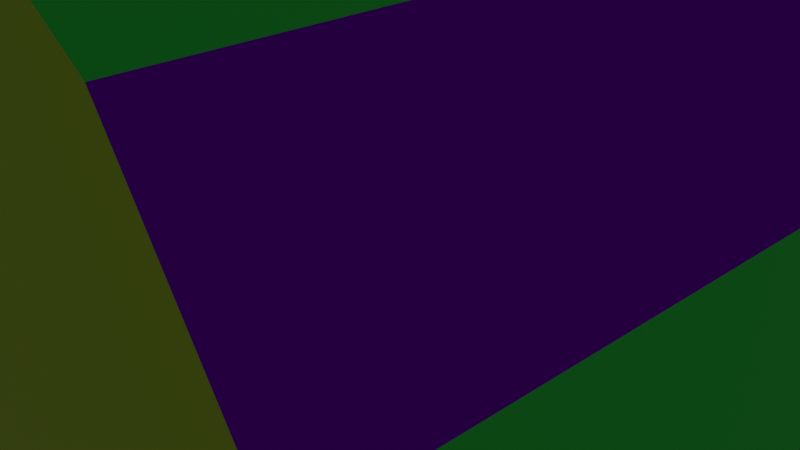 # Source: vhs-test-01.blend  (saved by Blender 2.80.59; exported with 4.5.12 LTS)
import bpy
from mathutils import Matrix  # noqa: F401  (used for matrix-valued properties, if any)

bpy.ops.wm.read_factory_settings(use_empty=True)
scene = bpy.context.scene
scene.name = 'Scene'

# ---- collections
col_collection = bpy.data.collections.new('Collection'); scene.collection.children.link(col_collection)

# ---- materials (node trees are filled in below, after node groups)
mat_crt = bpy.data.materials.new('crt')
mat_crt.use_transparent_shadow = False
mat_crt.roughness = 0.25
mat_monitor = bpy.data.materials.new('monitor')
mat_monitor.use_transparent_shadow = False
mat_monitor.roughness = 0.25
mat_vhs_player = bpy.data.materials.new('vhs-player')
mat_vhs_player.use_transparent_shadow = False
mat_material_001 = bpy.data.materials.new('Material.001')
mat_material_001.use_transparent_shadow = False
mat_powerbutton = bpy.data.materials.new('powerbutton')
mat_powerbutton.use_transparent_shadow = False
mat_powerbutton.roughness = 0.25
mat_material = bpy.data.materials.new('Material')
mat_material.use_transparent_shadow = False
mat_placeholder = bpy.data.materials.new('placeholder')
mat_placeholder.alpha_threshold = 0.0
mat_placeholder.use_transparent_shadow = False
mat_playbutton = bpy.data.materials.new('playbutton')
mat_playbutton.use_transparent_shadow = False
mat_playbutton.roughness = 0.25
mat_stopbutton = bpy.data.materials.new('stopbutton')
mat_stopbutton.use_transparent_shadow = False
mat_stopbutton.roughness = 0.25
mat_ejectbutton = bpy.data.materials.new('ejectbutton')
mat_ejectbutton.use_transparent_shadow = False
mat_ejectbutton.roughness = 0.25
mat_playbutton_001 = bpy.data.materials.new('playbutton.001')
mat_playbutton_001.use_transparent_shadow = False
mat_playbutton_001.roughness = 0.25
mat_playbutton_002 = bpy.data.materials.new('playbutton.002')
mat_playbutton_002.use_transparent_shadow = False
mat_playbutton_002.roughness = 0.25
mat_test = bpy.data.materials.new('test')
mat_test.use_transparent_shadow = False
mat_test.roughness = 0.25
mat_test2 = bpy.data.materials.new('test2')
mat_test2.use_transparent_shadow = False
mat_test2.diffuse_color = (0.3216, 0.0, 0.8, 1.0)
mat_test2.roughness = 0.25
mat_test3 = bpy.data.materials.new('test3')
mat_test3.use_transparent_shadow = False
mat_test3.roughness = 0.25
mat_test4 = bpy.data.materials.new('Test4')
mat_test4.use_transparent_shadow = False
mat_test4.roughness = 0.25

# ---- material node trees
mat_crt.use_nodes = True; mat_crt.node_tree.nodes.clear()
_N = mat_crt.node_tree.nodes; _L = mat_crt.node_tree.links
n0 = _N.new('ShaderNodeOutputMaterial'); n0.name = 'Material Output'; n0.location = (300, 300)
n1 = _N.new('ShaderNodeBsdfPrincipled'); n1.name = 'Principled BSDF'; n1.location = (10, 300)
n1.distribution = 'GGX'
n1.subsurface_method = 'BURLEY'
n1.inputs[0].default_value = (0.0, 0.0, 0.0, 1.0)
n1.inputs[1].default_value = 0.3833
n1.inputs[2].default_value = 0.1583
n1.inputs[3].default_value = 1.45
n1.inputs[20].default_value = 0.1133
_L.new(n1.outputs[0], n0.inputs[0])
n0.is_active_output = True
mat_monitor.use_nodes = True; mat_monitor.node_tree.nodes.clear()
_N = mat_monitor.node_tree.nodes; _L = mat_monitor.node_tree.links
n0 = _N.new('ShaderNodeOutputMaterial'); n0.name = 'Material Output'; n0.location = (300, 300)
n1 = _N.new('ShaderNodeBsdfPrincipled'); n1.name = 'Principled BSDF'; n1.location = (10, 300)
n1.distribution = 'GGX'
n1.subsurface_method = 'BURLEY'
n1.inputs[0].default_value = (0.04445, 0.04445, 0.04445, 1.0)
n1.inputs[2].default_value = 0.825
n1.inputs[3].default_value = 1.45
_L.new(n1.outputs[0], n0.inputs[0])
n0.is_active_output = True
mat_vhs_player.use_nodes = True; mat_vhs_player.node_tree.nodes.clear()
_N = mat_vhs_player.node_tree.nodes; _L = mat_vhs_player.node_tree.links
n0 = _N.new('ShaderNodeOutputMaterial'); n0.name = 'Material Output'; n0.location = (300, 300)
n1 = _N.new('ShaderNodeBsdfPrincipled'); n1.name = 'Principled BSDF'; n1.location = (10, 300)
n1.distribution = 'GGX'
n1.subsurface_method = 'BURLEY'
n1.inputs[0].default_value = (0.02198, 0.02198, 0.02198, 1.0)
n1.inputs[2].default_value = 0.7917
n1.inputs[3].default_value = 1.45
_L.new(n1.outputs[0], n0.inputs[0])
n0.is_active_output = True
mat_material_001.use_nodes = True; mat_material_001.node_tree.nodes.clear()
_N = mat_material_001.node_tree.nodes; _L = mat_material_001.node_tree.links
n0 = _N.new('ShaderNodeOutputMaterial'); n0.name = 'Material Output'; n0.location = (300, 300)
n1 = _N.new('ShaderNodeBsdfPrincipled'); n1.name = 'Principled BSDF'; n1.location = (10, 300)
n1.distribution = 'GGX'
n1.subsurface_method = 'BURLEY'
n1.inputs[0].default_value = (0.0, 0.0, 0.0, 1.0)
n1.inputs[1].default_value = 0.5833
n1.inputs[2].default_value = 0.1917
n1.inputs[3].default_value = 1.45
n1.inputs[13].default_value = 0.3
_L.new(n1.outputs[0], n0.inputs[0])
n0.is_active_output = True
mat_powerbutton.use_nodes = True; mat_powerbutton.node_tree.nodes.clear()
_N = mat_powerbutton.node_tree.nodes; _L = mat_powerbutton.node_tree.links
n0 = _N.new('ShaderNodeOutputMaterial'); n0.name = 'Material Output'; n0.location = (300, 300)
n1 = _N.new('ShaderNodeBsdfPrincipled'); n1.name = 'Principled BSDF'; n1.location = (10, 300)
n1.distribution = 'GGX'
n1.subsurface_method = 'BURLEY'
n1.inputs[0].default_value = (1.0, 0.004578, 0.0, 1.0)
n1.inputs[3].default_value = 1.45
_L.new(n1.outputs[0], n0.inputs[0])
n0.is_active_output = True
mat_material.use_nodes = True; mat_material.node_tree.nodes.clear()
_N = mat_material.node_tree.nodes; _L = mat_material.node_tree.links
n0 = _N.new('ShaderNodeOutputMaterial'); n0.name = 'Material Output'; n0.location = (300, 300)
n1 = _N.new('ShaderNodeBsdfPrincipled'); n1.name = 'Principled BSDF'; n1.location = (10, 300)
n1.distribution = 'GGX'
n1.subsurface_method = 'BURLEY'
n1.inputs[0].default_value = (0.003095, 0.003095, 0.003095, 1.0)
n1.inputs[2].default_value = 0.9
n1.inputs[3].default_value = 1.45
_L.new(n1.outputs[0], n0.inputs[0])
n0.is_active_output = True
mat_placeholder.use_nodes = True; mat_placeholder.node_tree.nodes.clear()
_N = mat_placeholder.node_tree.nodes; _L = mat_placeholder.node_tree.links
n0 = _N.new('ShaderNodeOutputMaterial'); n0.name = 'Material Output'; n0.location = (300, 300)
n1 = _N.new('ShaderNodeBsdfPrincipled'); n1.name = 'Principled BSDF'; n1.location = (10, 300)
n1.distribution = 'GGX'
n1.subsurface_method = 'BURLEY'
n1.inputs[0].default_value = (0.795, 0.8, 0.0, 1.0)
n1.inputs[3].default_value = 1.45
_L.new(n1.outputs[0], n0.inputs[0])
n0.is_active_output = True
mat_playbutton.use_nodes = True; mat_playbutton.node_tree.nodes.clear()
_N = mat_playbutton.node_tree.nodes; _L = mat_playbutton.node_tree.links
n0 = _N.new('ShaderNodeOutputMaterial'); n0.name = 'Material Output'; n0.location = (300, 300)
n1 = _N.new('ShaderNodeBsdfPrincipled'); n1.name = 'Principled BSDF'; n1.location = (10, 300)
n1.distribution = 'GGX'
n1.subsurface_method = 'BURLEY'
n1.inputs[0].default_value = (0.0502, 0.2598, 0.047, 1.0)
n1.inputs[3].default_value = 1.45
_L.new(n1.outputs[0], n0.inputs[0])
n0.is_active_output = True
mat_stopbutton.use_nodes = True; mat_stopbutton.node_tree.nodes.clear()
_N = mat_stopbutton.node_tree.nodes; _L = mat_stopbutton.node_tree.links
n0 = _N.new('ShaderNodeOutputMaterial'); n0.name = 'Material Output'; n0.location = (300, 300)
n1 = _N.new('ShaderNodeBsdfPrincipled'); n1.name = 'Principled BSDF'; n1.location = (10, 300)
n1.distribution = 'GGX'
n1.subsurface_method = 'BURLEY'
n1.inputs[0].default_value = (0.8, 0.0, 0.0007051, 1.0)
n1.inputs[3].default_value = 1.45
_L.new(n1.outputs[0], n0.inputs[0])
n0.is_active_output = True
mat_ejectbutton.use_nodes = True; mat_ejectbutton.node_tree.nodes.clear()
_N = mat_ejectbutton.node_tree.nodes; _L = mat_ejectbutton.node_tree.links
n0 = _N.new('ShaderNodeOutputMaterial'); n0.name = 'Material Output'; n0.location = (300, 300)
n1 = _N.new('ShaderNodeBsdfPrincipled'); n1.name = 'Principled BSDF'; n1.location = (10, 300)
n1.distribution = 'GGX'
n1.subsurface_method = 'BURLEY'
n1.inputs[0].default_value = (0.6038, 0.1136, 0.06329, 1.0)
n1.inputs[3].default_value = 1.45
_L.new(n1.outputs[0], n0.inputs[0])
n0.is_active_output = True
mat_playbutton_001.use_nodes = True; mat_playbutton_001.node_tree.nodes.clear()
_N = mat_playbutton_001.node_tree.nodes; _L = mat_playbutton_001.node_tree.links
n0 = _N.new('ShaderNodeOutputMaterial'); n0.name = 'Material Output'; n0.location = (300, 300)
n1 = _N.new('ShaderNodeBsdfPrincipled'); n1.name = 'Principled BSDF'; n1.location = (10, 300)
n1.distribution = 'GGX'
n1.subsurface_method = 'BURLEY'
n1.inputs[0].default_value = (0.0502, 0.2598, 0.047, 1.0)
n1.inputs[3].default_value = 1.45
_L.new(n1.outputs[0], n0.inputs[0])
n0.is_active_output = True
mat_playbutton_002.use_nodes = True; mat_playbutton_002.node_tree.nodes.clear()
_N = mat_playbutton_002.node_tree.nodes; _L = mat_playbutton_002.node_tree.links
n0 = _N.new('ShaderNodeOutputMaterial'); n0.name = 'Material Output'; n0.location = (300, 300)
n1 = _N.new('ShaderNodeBsdfPrincipled'); n1.name = 'Principled BSDF'; n1.location = (10, 300)
n1.distribution = 'GGX'
n1.subsurface_method = 'BURLEY'
n1.inputs[0].default_value = (0.0502, 0.2598, 0.047, 1.0)
n1.inputs[3].default_value = 1.45
_L.new(n1.outputs[0], n0.inputs[0])
n0.is_active_output = True
mat_test.use_nodes = True; mat_test.node_tree.nodes.clear()
_N = mat_test.node_tree.nodes; _L = mat_test.node_tree.links
n0 = _N.new('ShaderNodeOutputMaterial'); n0.name = 'Material Output'; n0.location = (300, 300)
n1 = _N.new('ShaderNodeBsdfPrincipled'); n1.name = 'Principled BSDF'; n1.location = (10, 300)
n1.distribution = 'GGX'
n1.subsurface_method = 'BURLEY'
n1.inputs[0].default_value = (0.01581, 1.0, 0.0897, 1.0)
n1.inputs[3].default_value = 1.45
_L.new(n1.outputs[0], n0.inputs[0])
n0.is_active_output = True
mat_test3.use_nodes = True; mat_test3.node_tree.nodes.clear()
_N = mat_test3.node_tree.nodes; _L = mat_test3.node_tree.links
n0 = _N.new('ShaderNodeOutputMaterial'); n0.name = 'Material Output'; n0.location = (300, 300)
n1 = _N.new('ShaderNodeBsdfPrincipled'); n1.name = 'Principled BSDF'; n1.location = (10, 300)
n1.distribution = 'GGX'
n1.subsurface_method = 'BURLEY'
n1.inputs[0].default_value = (0.5441, 0.8, 0.0, 1.0)
n1.inputs[3].default_value = 1.45
_L.new(n1.outputs[0], n0.inputs[0])
n0.is_active_output = True
mat_test4.use_nodes = True; mat_test4.node_tree.nodes.clear()
_N = mat_test4.node_tree.nodes; _L = mat_test4.node_tree.links
n0 = _N.new('ShaderNodeOutputMaterial'); n0.name = 'Material Output'; n0.location = (300, 300)
n1 = _N.new('ShaderNodeBsdfPrincipled'); n1.name = 'Principled BSDF'; n1.location = (10, 300)
n1.distribution = 'GGX'
n1.subsurface_method = 'BURLEY'
n1.inputs[0].default_value = (0.8, 0.004581, 0.0, 1.0)
n1.inputs[3].default_value = 1.45
_L.new(n1.outputs[0], n0.inputs[0])
n0.is_active_output = True

# ---- world
world_world = bpy.data.worlds.new('World'); scene.world = world_world
world_world.use_nodes = True; world_world.node_tree.nodes.clear()
_N = world_world.node_tree.nodes; _L = world_world.node_tree.links
n0 = _N.new('ShaderNodeOutputWorld'); n0.name = 'World Output'; n0.location = (300, 300)
n1 = _N.new('ShaderNodeBackground'); n1.name = 'Background'; n1.location = (10, 300)
n1.inputs[0].default_value = (0.05088, 0.05088, 0.05088, 1.0)
_L.new(n1.outputs[0], n0.inputs[0])
n0.is_active_output = True
world_world.color = (0.05088, 0.05088, 0.05088)
world_world.use_sun_shadow = False
world_world.sun_shadow_jitter_overblur = 0.0

# ---- cameras
cam_camera = bpy.data.cameras.new('Camera')
cam_camera.clip_end = 100.0
cam_camera.ortho_scale = 7.314
cam_camera.dof.focus_distance = 0.0
cam_camera.dof.aperture_fstop = 128.0

# ---- lights
light_light = bpy.data.lights.new('Light', 'POINT')
light_light.transmission_factor = 0.0
light_light.cutoff_distance = 30.0
light_light.energy = 33.6
light_light.shadow_buffer_clip_start = 1.001
light_light.shadow_maximum_resolution = 0.006
light_light.use_absolute_resolution = True

# ---- meshes
me_cube = bpy.data.meshes.new('Cube')
me_cube.from_pydata([(-1.0, 1.0, -1.0), (-1.0, 1.0, 1.0), (1.0, 1.0, -1.0), (1.0, 1.0, 1.0), (-0.8398, 1.0, -0.8398), (-0.8398, 1.0, 0.8398), (0.8398, 1.0, -0.8398), (0.8398, 1.0, 0.8398), (-1.0, 1.0, 1.0), (-1.0, 1.0, -1.0), (1.0, 1.0, -1.0), (1.0, 1.0, 1.0), (-0.8398, 0.7443, 0.8398), (-0.8398, 0.7443, -0.8398), (0.8398, 0.7443, -0.8398), (0.8398, 0.7443, 0.8398), (-0.3737, -1.0, -0.3737), (-1.0, -0.3737, -1.0), (-0.3737, -1.0, 0.3737), (-1.0, -0.3737, 1.0), (0.3737, -1.0, -0.3737), (1.0, -0.3737, -1.0), (0.3737, -1.0, 0.3737), (1.0, -0.3737, 1.0), (-1.0, -0.1244, -1.0), (1.0, -0.1244, -1.0), (-1.0, -0.1244, 1.0), (1.0, -0.1244, 1.0), (-1.4, 1.0, 1.0), (-1.4, 1.0, -1.0), (1.4, 1.0, 1.0), (1.4, 1.0, -1.0)], [], [(20, 22, 18, 16), (27, 26, 19, 23), (25, 27, 23, 21), (2, 0, 9, 10), (1, 3, 11, 8), (0, 1, 8, 9), (3, 2, 10, 11), (5, 7, 15, 12), (5, 4, 9, 8), (4, 6, 10, 9), (7, 5, 8, 11), (6, 7, 11, 10), (13, 12, 15, 14), (4, 5, 12, 13), (7, 6, 14, 15), (6, 4, 13, 14), (16, 18, 19, 17), (22, 20, 21, 23), (17, 21, 20, 16), (23, 19, 18, 22), (24, 25, 21, 17), (0, 2, 25, 24), (3, 27, 30), (17, 19, 26, 24), (3, 1, 26, 27), (27, 25, 31, 30), (1, 0, 29, 28), (26, 1, 28), (0, 24, 29), (2, 3, 30, 31), (25, 2, 31), (24, 26, 28, 29)])
me_cube.polygons.foreach_set('material_index', [1, 1, 1, 0, 0, 0, 0, 1, 1, 1, 1, 1, 0, 1, 1, 1, 1, 1, 1, 1, 0, 0, 1, 1, 1, 1, 1, 1, 0, 1, 0, 1])
_uv = me_cube.uv_layers.new(name='UVMap')
_uv.uv.foreach_set('vector', [0.4533, 0.8283, 0.5467, 0.8283, 0.5467, 0.9217, 0.4533, 0.9217, 0.625, 0.5859, 0.875, 0.5859, 0.875, 0.6717, 0.625, 0.6717, 0.375, 0.5859, 0.625, 0.5859, 0.625, 0.6717, 0.375, 0.6717, 0.375, 0.5, 0.125, 0.5, 0.125, 0.5, 0.375, 0.5, 0.875, 0.5, 0.625, 0.5, 0.625, 0.5, 0.875, 0.5, 0.375, 0.25, 0.375, 0.25, 0.375, 0.25, 0.375, 0.25, 0.625, 0.5, 0.625, 0.5, 0.625, 0.5, 0.625, 0.5, 0.803, 0.5, 0.6169, 0.5, 0.6169, 0.5, 0.803, 0.5, 0.803, 0.5, 0.197, 0.5, 0.125, 0.5, 0.875, 0.5, 0.197, 0.5, 0.3831, 0.5, 0.375, 0.5, 0.125, 0.5, 0.6169, 0.5, 0.803, 0.5, 0.875, 0.5, 0.625, 0.5, 0.3831, 0.5, 0.6169, 0.5, 0.625, 0.5, 0.375, 0.5, 0.197, 0.5, 0.803, 0.5, 0.6169, 0.5, 0.3831, 0.5, 0.197, 0.5, 0.803, 0.5, 0.803, 0.5, 0.197, 0.5, 0.6169, 0.5, 0.3831, 0.5, 0.3831, 0.5, 0.6169, 0.5, 0.3831, 0.5, 0.197, 0.5, 0.197, 0.5, 0.3831, 0.5, 0.4533, 0.9217, 0.5467, 0.9217, 0.625, 1.0, 0.375, 1.0, 0.5467, 0.8283, 0.4533, 0.8283, 0.375, 0.6717, 0.625, 0.6717, 0.125, 0.6717, 0.375, 0.6717, 0.2967, 0.75, 0.2033, 0.75, 0.625, 0.6717, 0.875, 0.6717, 0.7967, 0.75, 0.7033, 0.75, 0.125, 0.5859, 0.375, 0.5859, 0.375, 0.6717, 0.125, 0.6717, 0.125, 0.5, 0.375, 0.5, 0.375, 0.5859, 0.125, 0.5859, 0.625, 0.5, 0.625, 0.5859, 0.625, 0.5, 0.375, 0.07828, 0.625, 0.07828, 0.625, 0.1641, 0.375, 0.1641, 0.625, 0.5, 0.875, 0.5, 0.875, 0.5859, 0.625, 0.5859, 0.625, 0.5859, 0.375, 0.5859, 0.375, 0.5, 0.625, 0.5, 0.375, 0.25, 0.375, 0.25, 0.375, 0.25, 0.375, 0.25, 0.875, 0.5859, 0.875, 0.5, 0.875, 0.5, 0.125, 0.5, 0.125, 0.5859, 0.125, 0.5, 0.625, 0.5, 0.625, 0.5, 0.625, 0.5, 0.625, 0.5, 0.375, 0.5859, 0.375, 0.5, 0.375, 0.5, 0.375, 0.1641, 0.625, 0.1641, 0.625, 0.25, 0.375, 0.25])
me_cube.materials.append(mat_crt)
me_cube.materials.append(mat_monitor)
me_cube.use_remesh_preserve_volume = False
me_cube.use_remesh_preserve_attributes = False
me_cube.use_mirror_vertex_groups = False
me_cube.update()
me_cube_001 = bpy.data.meshes.new('Cube.001')
me_cube_001.from_pydata([(-1.0, -1.0, -1.0), (-1.0, -1.0, 1.0), (-1.0, 1.0, -1.0), (-1.0, 1.0, 1.0), (1.0, -1.0, -1.0), (1.0, -1.0, 1.0), (1.0, 1.0, -1.0), (1.0, 1.0, 1.0), (-1.0, 0.0, -1.0), (-1.0, -1.0, 0.0), (-1.0, 0.0, 1.0), (-1.0, 1.0, 0.0), (0.0, 1.0, -1.0), (1.0, 1.0, 0.0), (1.0, 0.0, -1.0), (1.0, 0.0, 1.0), (1.0, -1.0, 0.0), (0.0, -1.0, -1.0), (0.0, -1.0, 1.0), (-1.0, 1.0, -0.5), (-0.5, 1.0, -1.0), (1.0, 1.0, -0.5), (-1.0, 1.0, 0.5), (0.5, 1.0, -1.0), (1.0, 1.0, 0.5), (0.0, 1.0, -0.5), (-0.5, 1.0, -0.5), (0.5, 1.0, -0.5), (-1.0, 1.0, -0.75), (-0.75, 1.0, -1.0), (1.0, 1.0, -0.75), (-1.0, 1.0, 0.25), (0.25, 1.0, -1.0), (1.0, 1.0, 0.25), (0.0, 1.0, -0.75), (-1.0, 1.0, -0.25), (-0.25, 1.0, -1.0), (1.0, 1.0, -0.25), (-1.0, 1.0, 0.75), (0.75, 1.0, -1.0), (1.0, 1.0, 0.75), (-0.25, 1.0, -0.5), (-0.75, 1.0, -0.5), (-0.5, 1.0, -0.75), (0.75, 1.0, -0.5), (0.25, 1.0, -0.5), (0.5, 1.0, -0.75), (0.25, 1.0, -0.75), (0.75, 1.0, -0.75), (-0.75, 1.0, -0.75), (-0.25, 1.0, -0.75), (-1.0, 1.013, -0.75), (-1.0, 1.013, -1.0), (-0.75, 1.013, -1.0), (1.0, 1.013, -0.75), (1.0, 1.013, -1.0), (0.25, 1.013, -1.0), (0.0, 1.013, -1.0), (0.0, 1.013, -0.75), (-0.25, 1.013, -1.0), (-0.5, 1.013, -1.0), (0.75, 1.013, -1.0), (0.5, 1.013, -1.0), (-0.5, 1.013, -0.75), (0.5, 1.013, -0.75), (0.25, 1.013, -0.75), (0.75, 1.013, -0.75), (-0.75, 1.013, -0.75), (-0.25, 1.013, -0.75), (0.75, 1.013, 1.0), (1.0, 1.013, 1.0), (-1.0, 1.013, 0.25), (-1.0, 1.013, 0.0), (-0.25, 1.013, 1.0), (0.0, 1.013, 1.0), (1.0, 1.013, 0.25), (1.0, 1.013, 0.0), (-1.0, 1.013, -0.25), (-1.0, 1.013, -0.5), (0.25, 1.013, 1.0), (0.5, 1.013, 1.0), (1.0, 1.013, -0.25), (1.0, 1.013, -0.5), (-1.0, 1.013, 0.75), (-1.0, 1.013, 0.5), (-0.75, 1.013, 1.0), (-0.5, 1.013, 1.0), (1.0, 1.013, 0.75), (1.0, 1.013, 0.5), (-0.5, 1.013, 0.0), (0.0, 1.013, -0.25), (0.0, 1.013, -0.5), (0.0, 1.013, 0.75), (-0.9375, 0.9522, 0.0), (-0.5, 1.013, 0.5), (-0.5, 1.013, 0.25), (-0.5, 1.013, 0.75), (-0.25, 1.013, -0.5), (-0.75, 1.013, -0.5), (-0.5, 1.013, -0.5), (-0.5, 1.013, -0.25), (0.75, 1.013, -0.5), (0.25, 1.013, -0.5), (0.5, 1.013, -0.5), (0.5, 1.013, -0.25), (0.5, 1.013, 0.75), (-1.0, 1.013, 1.0), (0.25, 1.013, 0.75), (0.25, 1.013, -0.25), (-0.75, 1.013, -0.25), (-0.75, 1.013, 0.75), (-0.5625, 0.9522, -0.0625), (0.75, 1.013, -0.25), (0.75, 1.013, 0.75), (0.875, 1.013, 1.0), (-0.125, 1.013, 1.0), (1.0, 1.013, 0.125), (0.875, 1.013, 0.0), (-0.125, 1.013, 0.0), (0.375, 1.013, 1.0), (1.0, 1.013, -0.375), (1.0, 1.013, 0.625), (-0.125, 1.013, 0.5), (-0.125, 1.013, -0.5), (0.875, 1.013, -0.5), (0.375, 1.013, -0.5), (0.875, 1.013, 0.5), (0.625, 1.013, 1.0), (1.0, 1.013, 0.375), (0.125, 1.013, 1.0), (1.0, 1.013, -0.125), (1.0, 1.013, 0.875), (0.625, 1.013, -0.5), (0.125, 1.013, -0.5), (0.375, 1.013, 0.75), (0.125, 1.013, 0.75), (0.875, 1.013, 0.25), (0.375, 1.013, -0.25), (0.125, 1.013, -0.25), (-0.125, 1.013, 0.25), (-0.125, 1.013, 0.75), (-0.125, 1.013, -0.25), (0.875, 1.013, -0.25), (0.625, 1.013, -0.25), (0.875, 1.013, 0.75), (0.625, 1.013, 0.75), (0.875, 1.013, 0.625), (0.875, 1.013, -0.375), (-0.125, 1.013, 0.625), (-0.125, 1.013, 0.125), (0.875, 1.013, 0.125), (0.875, 1.013, 0.375), (-0.125, 1.013, 0.375), (-0.125, 1.013, -0.125), (0.875, 1.013, -0.125), (0.875, 1.013, 0.875), (-0.125, 0.8875, 0.0), (-0.125, 0.8875, 0.5), (0.0, 0.8875, -0.25), (0.5, 0.8875, -0.25), (0.375, 0.8875, 0.75), (0.5, 0.8875, 0.75), (0.125, 0.8875, 0.75), (0.25, 0.8875, 0.75), (0.375, 0.8875, -0.25), (0.125, 0.8875, -0.25), (0.25, 0.8875, -0.25), (-0.125, 0.8875, 0.25), (-0.125, 0.8875, 0.75), (0.0, 0.8875, 0.75), (-0.125, 0.8875, -0.25), (0.625, 0.8875, -0.25), (0.75, 0.8875, -0.25), (0.625, 0.8875, 0.75), (0.75, 0.8875, 0.75), (0.875, 0.8875, 0.0), (0.875, 0.8875, 0.5), (0.875, 0.8875, 0.25), (0.875, 0.8875, -0.25), (0.875, 0.8875, 0.75), (0.875, 0.8875, 0.625), (-0.125, 0.8875, 0.625), (-0.125, 0.8875, 0.125), (0.875, 0.8875, 0.125), (0.875, 0.8875, 0.375), (-0.125, 0.8875, 0.375), (-0.125, 0.8875, -0.125), (0.875, 0.8875, -0.125), (-0.625, 1.0, -0.5), (-0.875, 1.0, -0.5), (-0.5, 1.006, -0.5), (-1.0, 1.006, -0.5), (-1.0, 1.013, 0.125), (-1.0, 1.013, -0.375), (-1.0, 1.013, 0.625), (-0.625, 1.013, 1.0), (-0.625, 0.9522, 0.75), (-0.5, 1.013, 0.125), (-0.5, 1.013, 0.625), (-0.625, 1.013, -0.5), (-0.5, 1.013, -0.375), (-1.0, 1.013, 0.375), (-1.0, 1.013, -0.125), (-1.0, 1.013, 0.875), (-0.875, 1.013, 1.0), (-0.5625, 0.9522, -0.125), (-0.5, 1.013, 0.375), (-0.5, 1.013, 0.875), (-0.875, 1.013, -0.5), (-0.5, 1.013, -0.125), (-0.625, 1.013, -0.25), (-0.875, 1.013, -0.25), (-0.625, 1.013, 0.75), (-0.875, 1.013, 0.75), (-0.875, 0.9522, 0.75), (-0.9375, 0.9522, 0.5), (-0.9375, 0.9522, 0.375), (-0.5625, 0.9522, 0.0), (-0.9375, 0.9522, 0.5625), (-0.5625, 0.9522, 0.1875), (-0.6875, 0.9522, 0.75), (-0.75, 0.9522, -0.25), (-0.9375, 0.9522, -0.0625), (-0.5625, 1.0, -0.5), (-0.8125, 1.0, -0.5), (-0.5, 1.009, -0.5), (-1.0, 1.003, -0.5), (-1.0, 1.013, 0.0625), (-1.0, 1.013, -0.4375), (-1.0, 1.013, 0.5625), (-0.5625, 1.013, 1.0), (-0.5625, 1.013, 0.0), (-0.5625, 1.013, 0.5), (-0.5, 1.013, 0.0625), (-0.5, 1.013, 0.5625), (-0.5625, 1.013, -0.5), (-0.5, 1.013, -0.4375), (-1.0, 1.013, 0.3125), (-1.0, 1.013, -0.1875), (-1.0, 1.013, 0.8125), (-0.8125, 1.013, 1.0), (-0.9375, 0.9522, -0.1875), (-0.5, 1.013, 0.3125), (-0.5, 1.013, 0.8125), (-0.8125, 1.013, -0.5), (-0.5, 1.013, -0.1875), (-0.5625, 1.013, -0.25), (-0.8125, 1.013, -0.25), (-0.5625, 1.013, 0.75), (-0.8125, 1.013, 0.75), (-0.5625, 0.9522, 0.375), (-0.5625, 1.013, 0.25), (-0.5625, 0.9522, 0.4375), (-0.9375, 0.9522, 0.0625), (-0.6875, 1.0, -0.5), (-0.9375, 1.0, -0.5), (-0.5, 1.003, -0.5), (-1.0, 1.009, -0.5), (-1.0, 1.013, 0.1875), (-1.0, 1.013, -0.3125), (-1.0, 1.013, 0.6875), (-0.6875, 1.013, 1.0), (-0.5625, 0.9522, 0.25), (-0.5, 1.013, 0.1875), (-0.5, 1.013, 0.6875), (-0.6875, 1.013, -0.5), (-0.5, 1.013, -0.3125), (-1.0, 1.013, 0.4375), (-1.0, 1.013, -0.0625), (-1.0, 1.013, 0.9375), (-0.9375, 1.013, 1.0), (-0.9375, 1.013, 0.0), (-0.9375, 1.013, 0.5), (-0.5, 1.013, 0.4375), (-0.5, 1.013, 0.9375), (-0.9375, 1.013, -0.5), (-0.5, 1.013, -0.0625), (-0.6875, 1.013, -0.25), (-0.9375, 1.013, -0.25), (-0.6875, 1.013, 0.75), (-0.9375, 1.013, 0.75), (-0.9375, 0.9522, -0.25), (-0.9375, 0.9522, 0.25), (-0.9375, 1.013, 0.25), (-0.9375, 0.9522, 0.6875), (-0.5625, 0.9522, 0.125), (-0.9375, 1.013, 0.375), (-0.9375, 0.9522, 0.1875), (-0.5625, 0.9522, 0.5625), (-0.9375, 1.013, 0.125), (-0.5625, 1.013, 0.125), (-0.9375, 0.9522, 0.125), (-0.5625, 0.9522, -0.25), (-0.9375, 1.013, 0.625), (-0.5625, 0.9522, 0.75), (-0.75, 0.9522, 0.75), (-0.5625, 1.013, 0.625), (-0.625, 0.9522, -0.25), (-0.6875, 0.9522, -0.25), (-0.8125, 0.9522, -0.25), (-0.9375, 1.013, -0.125), (-0.5625, 1.013, -0.375), (-0.5625, 1.013, -0.125), (-0.9375, 0.9522, 0.3125), (-0.5625, 1.013, 0.875), (-0.5625, 1.013, 0.375), (-0.5625, 0.9522, 0.625), (-0.5625, 0.9522, 0.5), (-0.5625, 0.9522, 0.3125), (-0.9375, 0.9522, -0.125), (-0.5625, 0.9522, 0.0625), (-0.5625, 1.013, 0.3125), (-0.5625, 1.013, 0.8125), (-0.5625, 1.013, -0.1875), (-0.5625, 1.013, -0.4375), (-0.9375, 1.013, -0.0625), (-0.9375, 1.013, -0.1875), (-0.8125, 0.9522, 0.75), (-0.9375, 0.9522, 0.75), (-0.5625, 1.013, 0.5625), (-0.9375, 1.013, 0.6875), (-0.9375, 1.013, 0.5625), (-0.5625, 0.9522, -0.1875), (-0.5625, 0.9522, 0.6875), (-0.5625, 1.013, 0.0625), (-0.9375, 1.013, 0.1875), (-0.9375, 1.013, 0.0625), (-0.9375, 1.013, 0.4375), (-0.9375, 1.013, 0.3125), (-0.9375, 0.9522, 0.4375), (-0.9375, 0.9522, 0.625), (-0.5625, 1.013, 0.1875), (-0.875, 0.9522, -0.25), (-0.5625, 1.013, 0.6875), (-0.5625, 1.013, -0.3125), (-0.5625, 1.013, -0.0625), (-0.5625, 1.013, 0.9375), (-0.5625, 1.013, 0.4375), (-0.1875, 1.013, 1.0), (-0.1875, 1.013, 0.0), (-0.1875, 1.013, 0.5), (-0.1875, 1.013, -0.5), (-0.1875, 1.013, 0.25), (-0.1875, 1.013, 0.75), (-0.1875, 1.013, -0.25), (-0.1875, 1.013, -0.375), (-0.1875, 1.013, 0.625), (-0.125, 1.013, 0.5625), (-0.125, 1.013, 0.6875), (-0.1875, 1.013, 0.125), (-0.125, 1.013, 0.0625), (-0.125, 1.013, 0.1875), (-0.1875, 1.013, 0.375), (-0.125, 1.013, 0.3125), (-0.125, 1.013, 0.4375), (-0.1875, 1.013, 0.875), (-0.1875, 1.013, -0.125), (-0.125, 1.013, -0.1875), (-0.125, 1.013, -0.0625), (-0.1875, 1.013, -0.0625), (-0.1875, 1.013, -0.1875), (-0.1875, 1.013, 0.9375), (-0.1875, 1.013, 0.8125), (-0.1875, 1.013, 0.4375), (-0.1875, 1.013, 0.3125), (-0.1875, 1.013, 0.1875), (-0.1875, 1.013, 0.0625), (-0.1875, 1.013, 0.6875), (-0.1875, 1.013, 0.5625), (-0.1875, 1.013, -0.3125), (-0.1875, 1.013, -0.4375)], [], [(126, 151, 136, 150, 117, 154, 142, 178, 187, 175, 183, 177, 184, 176, 180, 179, 144, 146), (29, 20, 36, 12, 32, 23, 39, 6, 14, 4, 17, 0, 8, 2), (50, 41, 25, 34), (49, 42, 254, 188, 223, 26, 43), (48, 44, 21, 30), (47, 45, 27, 46), (27, 45, 102, 125, 103), (45, 25, 91, 133, 102), (11, 31, 71, 258, 192, 227, 72), (29, 2, 52, 53), (46, 48, 66, 64), (34, 25, 45, 47), (49, 43, 63, 67), (20, 29, 53, 60), (46, 27, 44, 48), (21, 44, 101, 124, 82), (2, 28, 51, 52), (48, 30, 54, 66), (28, 19, 255, 189, 224, 42, 49), (39, 23, 62, 61), (32, 12, 57, 56), (43, 26, 41, 50), (44, 27, 103, 132, 101), (31, 22, 84, 267, 201, 237, 71), (22, 38, 83, 260, 194, 229, 84), (38, 3, 106, 269, 203, 239, 83), (25, 41, 97, 341, 123, 91), (41, 26, 256, 190, 225, 99, 97), (40, 24, 33, 13, 37, 21, 82, 120, 81, 130, 76, 116, 75, 128, 88, 121, 87, 131, 70, 7), (191, 226, 19, 35, 11, 72, 268, 202, 238, 77, 259, 193, 228, 78, 257), (56, 65, 64, 62), (57, 58, 65, 56), (61, 66, 54, 55), (62, 64, 66, 61), (53, 67, 63, 60), (52, 51, 67, 53), (59, 68, 58, 57), (60, 63, 68, 59), (6, 39, 61, 55), (28, 49, 67, 51), (36, 20, 60, 59), (30, 6, 55, 54), (47, 46, 64, 65), (23, 32, 56, 62), (34, 47, 65, 58), (50, 34, 58, 68), (12, 36, 59, 57), (43, 50, 68, 63), (137, 104, 143, 112, 142, 147, 124, 101, 132, 103, 125, 102, 133, 91, 123, 341, 370, 345, 369, 344, 360, 356, 359, 339, 366, 349, 365, 342, 364, 352, 363, 340, 368, 346, 367, 343, 362, 355, 361, 338, 115, 74, 129, 79, 119, 80, 127, 69, 114, 155, 144, 113, 145, 105, 134, 107, 135, 92, 140, 348, 148, 347, 122, 354, 152, 353, 139, 351, 149, 350, 118, 358, 153, 357, 141, 90, 138, 108), (186, 156, 182, 167, 185, 157, 181, 168, 169, 162, 163, 160, 161, 173, 174, 179, 180, 176, 184, 177, 183, 175, 187, 178, 172, 171, 159, 164, 166, 165, 158, 170), (135, 107, 134, 105, 145, 113, 144, 179, 174, 173, 161, 160, 163, 162, 169, 168, 140, 92), (337, 232, 319, 296, 333, 248, 312, 304, 336, 230, 86, 274, 207, 243, 96, 264, 198, 234, 94, 273, 206, 242, 95, 263, 197, 233, 89, 276, 209, 245, 100, 266, 200, 236, 99, 235, 314, 301, 334, 246, 313, 302, 335, 231, 324, 290, 331, 251, 311, 305), (152, 354, 122, 347, 148, 348, 140, 168, 181, 157, 185, 167, 182, 156, 186, 170, 141, 357, 153, 358, 118, 350, 149, 351, 139, 353), (235, 99, 225, 190, 256, 26, 223, 188, 254, 42, 224, 189, 255, 19, 226, 191, 257, 78, 275, 208, 244, 98, 265, 199), (212, 248, 294, 196, 220, 295, 317, 214, 318, 280, 213, 249, 110, 279), (247, 109, 277, 210, 246, 334, 301, 314, 235, 199, 265, 98, 244, 208, 275, 78, 228, 193, 259, 77, 238, 202, 268, 72, 227, 192, 258, 71, 237, 201, 267, 84, 229, 194, 260, 83, 239, 203, 269, 106, 270, 204, 240, 85, 261, 195, 230, 336, 304, 312, 248, 212, 279, 110, 249, 213, 280, 320, 293, 321, 272, 327, 286, 328, 283, 325, 289, 326, 271, 315, 300, 316, 278, 211), (109, 247, 211, 278, 281, 332, 299, 221, 298, 297, 292, 246, 210, 277), (320, 280, 318, 284, 330, 218, 215, 329, 216, 303, 282, 287, 291, 253, 93, 222, 309, 241, 281, 278, 316, 300, 315, 271, 326, 289, 325, 283, 328, 286, 327, 272, 321, 293), (222, 93, 253, 291, 287, 282, 303, 216, 329, 215, 218, 330, 284, 318, 214, 317, 295, 220, 196, 294, 323, 306, 288, 307, 252, 250, 308, 262, 219, 285, 310, 217, 111, 205, 322, 292, 297, 298, 221, 299, 332, 281, 241, 309), (337, 305, 311, 251, 331, 290, 324, 231, 335, 302, 313, 246, 292, 322, 205, 111, 217, 310, 285, 219, 262, 308, 250, 252, 307, 288, 306, 323, 294, 248, 333, 296, 319, 232), (89, 233, 197, 263, 95, 242, 206, 273, 94, 234, 198, 264, 96, 243, 207, 274, 86, 73, 338, 361, 355, 362, 343, 367, 346, 368, 340, 363, 352, 364, 342, 365, 349, 366, 339, 359, 356, 360, 344, 369, 345, 370, 341, 97, 99, 236, 200, 266, 100, 245, 209, 276), (155, 114, 70, 131, 87, 121, 88, 128, 75, 116, 76, 130, 81, 120, 82, 124, 147, 142, 154, 117, 150, 136, 151, 126, 146, 144), (142, 112, 143, 104, 137, 108, 138, 90, 141, 170, 158, 165, 166, 164, 159, 171, 172, 178), (18, 1, 9, 0, 17, 4, 16, 5), (15, 5, 16, 4, 14, 6, 30, 21, 37, 13, 33, 24, 40, 7), (10, 1, 18, 5, 15, 7, 70, 114, 69, 127, 80, 119, 79, 129, 74, 115, 338, 73, 86, 230, 195, 261, 85, 240, 204, 270, 106, 3), (10, 3, 38, 22, 31, 11, 35, 19, 28, 2, 8, 0, 9, 1)])
me_cube_001.polygons.foreach_set('material_index', [0, 0, 0, 0, 0, 0, 0, 0, 0, 0, 0, 0, 0, 0, 0, 0, 0, 0, 0, 0, 0, 0, 0, 0, 0, 0, 0, 0, 0, 0, 0, 0, 0, 0, 0, 0, 0, 0, 0, 0, 0, 0, 0, 0, 0, 0, 0, 0, 0, 0, 0, 0, 0, 0, 0, 0, 0, 0, 0, 0, 1, 0, 0, 0, 0, 0, 0])
_uv = me_cube_001.uv_layers.new(name='UVMap')
_uv.uv.foreach_set('vector', [0.5625, 0.4844, 0.5469, 0.4844, 0.5312, 0.4844, 0.5156, 0.4844, 0.5, 0.4844, 0.4844, 0.4844, 0.4688, 0.4844, 0.4688, 0.4844, 0.4844, 0.4844, 0.5, 0.4844, 0.5156, 0.4844, 0.5312, 0.4844, 0.5469, 0.4844, 0.5625, 0.4844, 0.5781, 0.4844, 0.5938, 0.4844, 0.5938, 0.4844, 0.5781, 0.4844, 0.1562, 0.5, 0.1875, 0.5, 0.2188, 0.5, 0.25, 0.5, 0.2812, 0.5, 0.3125, 0.5, 0.3438, 0.5, 0.375, 0.5, 0.375, 0.625, 0.375, 0.75, 0.25, 0.75, 0.125, 0.75, 0.125, 0.625, 0.375, 0.25, 0.4062, 0.3438, 0.4375, 0.3438, 0.4375, 0.375, 0.4062, 0.375, 0.4062, 0.2812, 0.4375, 0.2812, 0.4375, 0.2891, 0.4375, 0.2969, 0.4375, 0.3047, 0.4375, 0.3125, 0.4062, 0.3125, 0.4062, 0.4688, 0.4375, 0.4688, 0.4375, 0.5, 0.4062, 0.5, 0.4062, 0.4062, 0.4375, 0.4062, 0.4375, 0.4375, 0.4062, 0.4375, 0.4375, 0.4375, 0.4375, 0.4062, 0.4375, 0.4062, 0.4375, 0.4219, 0.4375, 0.4375, 0.4375, 0.4062, 0.4375, 0.375, 0.4375, 0.375, 0.4375, 0.3906, 0.4375, 0.4062, 0.5, 0.25, 0.5312, 0.25, 0.5312, 0.25, 0.5234, 0.25, 0.5156, 0.25, 0.5078, 0.25, 0.5, 0.25, 0.1562, 0.5, 0.125, 0.5, 0.125, 0.5, 0.1562, 0.5, 0.4062, 0.4375, 0.4062, 0.4688, 0.4062, 0.4688, 0.4062, 0.4375, 0.4062, 0.375, 0.4375, 0.375, 0.4375, 0.4062, 0.4062, 0.4062, 0.4062, 0.2812, 0.4062, 0.3125, 0.4062, 0.3125, 0.4062, 0.2812, 0.1875, 0.5, 0.1562, 0.5, 0.1562, 0.5, 0.1875, 0.5, 0.4062, 0.4375, 0.4375, 0.4375, 0.4375, 0.4688, 0.4062, 0.4688, 0.4375, 0.5, 0.4375, 0.4688, 0.4375, 0.4688, 0.4375, 0.4844, 0.4375, 0.5, 0.375, 0.25, 0.4062, 0.25, 0.4062, 0.25, 0.375, 0.25, 0.4062, 0.4688, 0.4062, 0.5, 0.4062, 0.5, 0.4062, 0.4688, 0.4062, 0.25, 0.4375, 0.25, 0.4375, 0.2578, 0.4375, 0.2656, 0.4375, 0.2734, 0.4375, 0.2812, 0.4062, 0.2812, 0.3438, 0.5, 0.3125, 0.5, 0.3125, 0.5, 0.3438, 0.5, 0.2812, 0.5, 0.25, 0.5, 0.25, 0.5, 0.2812, 0.5, 0.4062, 0.3125, 0.4375, 0.3125, 0.4375, 0.3438, 0.4062, 0.3438, 0.4375, 0.4688, 0.4375, 0.4375, 0.4375, 0.4375, 0.4375, 0.4531, 0.4375, 0.4688, 0.5312, 0.25, 0.5625, 0.25, 0.5625, 0.25, 0.5547, 0.25, 0.5469, 0.25, 0.5391, 0.25, 0.5312, 0.25, 0.5625, 0.25, 0.5938, 0.25, 0.5938, 0.25, 0.5859, 0.25, 0.5781, 0.25, 0.5703, 0.25, 0.5625, 0.25, 0.5938, 0.25, 0.625, 0.25, 0.625, 0.25, 0.6172, 0.25, 0.6094, 0.25, 0.6016, 0.25, 0.5938, 0.25, 0.4375, 0.375, 0.4375, 0.3438, 0.4375, 0.3438, 0.4375, 0.3516, 0.4375, 0.3594, 0.4375, 0.375, 0.4375, 0.3438, 0.4375, 0.3125, 0.4375, 0.3125, 0.4375, 0.3125, 0.4375, 0.3125, 0.4375, 0.3125, 0.4375, 0.3438, 0.5938, 0.5, 0.5625, 0.5, 0.5312, 0.5, 0.5, 0.5, 0.4688, 0.5, 0.4375, 0.5, 0.4375, 0.5, 0.4531, 0.5, 0.4688, 0.5, 0.4844, 0.5, 0.5, 0.5, 0.5156, 0.5, 0.5312, 0.5, 0.5469, 0.5, 0.5625, 0.5, 0.5781, 0.5, 0.5938, 0.5, 0.6094, 0.5, 0.625, 0.5, 0.625, 0.5, 0.4375, 0.25, 0.4375, 0.25, 0.4375, 0.25, 0.4688, 0.25, 0.5, 0.25, 0.5, 0.25, 0.4922, 0.25, 0.4844, 0.25, 0.4766, 0.25, 0.4688, 0.25, 0.4609, 0.25, 0.4531, 0.25, 0.4453, 0.25, 0.4375, 0.25, 0.4375, 0.25, 0.375, 0.4062, 0.4062, 0.4062, 0.4062, 0.4375, 0.375, 0.4375, 0.375, 0.375, 0.4062, 0.375, 0.4062, 0.4062, 0.375, 0.4062, 0.375, 0.4688, 0.4062, 0.4688, 0.4062, 0.5, 0.375, 0.5, 0.375, 0.4375, 0.4062, 0.4375, 0.4062, 0.4688, 0.375, 0.4688, 0.375, 0.2812, 0.4062, 0.2812, 0.4062, 0.3125, 0.375, 0.3125, 0.375, 0.25, 0.4062, 0.25, 0.4062, 0.2812, 0.375, 0.2812, 0.375, 0.3438, 0.4062, 0.3438, 0.4062, 0.375, 0.375, 0.375, 0.375, 0.3125, 0.4062, 0.3125, 0.4062, 0.3438, 0.375, 0.3438, 0.375, 0.5, 0.3438, 0.5, 0.3438, 0.5, 0.375, 0.5, 0.4062, 0.25, 0.4062, 0.2812, 0.4062, 0.2812, 0.4062, 0.25, 0.2188, 0.5, 0.1875, 0.5, 0.1875, 0.5, 0.2188, 0.5, 0.4062, 0.5, 0.375, 0.5, 0.375, 0.5, 0.4062, 0.5, 0.4062, 0.4062, 0.4062, 0.4375, 0.4062, 0.4375, 0.4062, 0.4062, 0.3125, 0.5, 0.2812, 0.5, 0.2812, 0.5, 0.3125, 0.5, 0.4062, 0.375, 0.4062, 0.4062, 0.4062, 0.4062, 0.4062, 0.375, 0.4062, 0.3438, 0.4062, 0.375, 0.4062, 0.375, 0.4062, 0.3438, 0.25, 0.5, 0.2188, 0.5, 0.2188, 0.5, 0.25, 0.5, 0.4062, 0.3125, 0.4062, 0.3438, 0.4062, 0.3438, 0.4062, 0.3125, 0.4688, 0.4219, 0.4688, 0.4375, 0.4688, 0.4531, 0.4688, 0.4688, 0.4688, 0.4844, 0.4531, 0.4844, 0.4375, 0.4844, 0.4375, 0.4688, 0.4375, 0.4531, 0.4375, 0.4375, 0.4375, 0.4219, 0.4375, 0.4062, 0.4375, 0.3906, 0.4375, 0.375, 0.4375, 0.3594, 0.4375, 0.3516, 0.4453, 0.3516, 0.4531, 0.3516, 0.4609, 0.3516, 0.4688, 0.3516, 0.4766, 0.3516, 0.4844, 0.3516, 0.4922, 0.3516, 0.5, 0.3516, 0.5078, 0.3516, 0.5156, 0.3516, 0.5234, 0.3516, 0.5312, 0.3516, 0.5391, 0.3516, 0.5469, 0.3516, 0.5547, 0.3516, 0.5625, 0.3516, 0.5703, 0.3516, 0.5781, 0.3516, 0.5859, 0.3516, 0.5938, 0.3516, 0.6016, 0.3516, 0.6094, 0.3516, 0.6172, 0.3516, 0.625, 0.3516, 0.625, 0.3594, 0.625, 0.375, 0.625, 0.3906, 0.625, 0.4062, 0.625, 0.4219, 0.625, 0.4375, 0.625, 0.4531, 0.625, 0.4688, 0.625, 0.4844, 0.6094, 0.4844, 0.5938, 0.4844, 0.5938, 0.4688, 0.5938, 0.4531, 0.5938, 0.4375, 0.5938, 0.4219, 0.5938, 0.4062, 0.5938, 0.3906, 0.5938, 0.375, 0.5938, 0.3594, 0.5859, 0.3594, 0.5781, 0.3594, 0.5703, 0.3594, 0.5625, 0.3594, 0.5547, 0.3594, 0.5469, 0.3594, 0.5391, 0.3594, 0.5312, 0.3594, 0.5234, 0.3594, 0.5156, 0.3594, 0.5078, 0.3594, 0.5, 0.3594, 0.4922, 0.3594, 0.4844, 0.3594, 0.4766, 0.3594, 0.4688, 0.3594, 0.4688, 0.375, 0.4688, 0.3906, 0.4688, 0.4062, 0.4844, 0.3594, 0.5, 0.3594, 0.5156, 0.3594, 0.5312, 0.3594, 0.5469, 0.3594, 0.5625, 0.3594, 0.5781, 0.3594, 0.5938, 0.3594, 0.5938, 0.375, 0.5938, 0.3906, 0.5938, 0.4062, 0.5938, 0.4219, 0.5938, 0.4375, 0.5938, 0.4531, 0.5938, 0.4688, 0.5938, 0.4844, 0.5781, 0.4844, 0.5625, 0.4844, 0.5469, 0.4844, 0.5312, 0.4844, 0.5156, 0.4844, 0.5, 0.4844, 0.4844, 0.4844, 0.4688, 0.4844, 0.4688, 0.4688, 0.4688, 0.4531, 0.4688, 0.4375, 0.4688, 0.4219, 0.4688, 0.4062, 0.4688, 0.3906, 0.4688, 0.375, 0.4688, 0.3594, 0.5938, 0.3906, 0.5938, 0.4062, 0.5938, 0.4219, 0.5938, 0.4375, 0.5938, 0.4531, 0.5938, 0.4688, 0.5938, 0.4844, 0.5938, 0.4844, 0.5938, 0.4688, 0.5938, 0.4531, 0.5938, 0.4375, 0.5938, 0.4219, 0.5938, 0.4062, 0.5938, 0.3906, 0.5938, 0.375, 0.5938, 0.3594, 0.5938, 0.3594, 0.5938, 0.375, 0.5547, 0.3047, 0.5625, 0.3047, 0.5703, 0.3047, 0.5781, 0.3047, 0.5859, 0.3047, 0.5938, 0.3047, 0.6016, 0.3047, 0.6094, 0.3047, 0.6172, 0.3047, 0.625, 0.3047, 0.625, 0.3125, 0.6172, 0.3125, 0.6094, 0.3125, 0.6016, 0.3125, 0.5938, 0.3125, 0.5859, 0.3125, 0.5781, 0.3125, 0.5703, 0.3125, 0.5625, 0.3125, 0.5547, 0.3125, 0.5469, 0.3125, 0.5391, 0.3125, 0.5312, 0.3125, 0.5234, 0.3125, 0.5156, 0.3125, 0.5078, 0.3125, 0.5, 0.3125, 0.4922, 0.3125, 0.4844, 0.3125, 0.4766, 0.3125, 0.4688, 0.3125, 0.4609, 0.3125, 0.4531, 0.3125, 0.4453, 0.3125, 0.4375, 0.3125, 0.4375, 0.3047, 0.4453, 0.3047, 0.4531, 0.3047, 0.4609, 0.3047, 0.4688, 0.3047, 0.4766, 0.3047, 0.4844, 0.3047, 0.4922, 0.3047, 0.5, 0.3047, 0.5078, 0.3047, 0.5156, 0.3047, 0.5234, 0.3047, 0.5312, 0.3047, 0.5391, 0.3047, 0.5469, 0.3047, 0.5469, 0.3594, 0.5547, 0.3594, 0.5625, 0.3594, 0.5703, 0.3594, 0.5781, 0.3594, 0.5859, 0.3594, 0.5938, 0.3594, 0.5938, 0.3594, 0.5781, 0.3594, 0.5625, 0.3594, 0.5469, 0.3594, 0.5312, 0.3594, 0.5156, 0.3594, 0.5, 0.3594, 0.4844, 0.3594, 0.4688, 0.3594, 0.4688, 0.3594, 0.4766, 0.3594, 0.4844, 0.3594, 0.4922, 0.3594, 0.5, 0.3594, 0.5078, 0.3594, 0.5156, 0.3594, 0.5234, 0.3594, 0.5312, 0.3594, 0.5391, 0.3594, 0.4375, 0.3047, 0.4375, 0.3125, 0.4375, 0.3125, 0.4375, 0.3125, 0.4375, 0.3125, 0.4375, 0.3125, 0.4375, 0.3047, 0.4375, 0.2969, 0.4375, 0.2891, 0.4375, 0.2812, 0.4375, 0.2734, 0.4375, 0.2656, 0.4375, 0.2578, 0.4375, 0.25, 0.4375, 0.25, 0.4375, 0.25, 0.4375, 0.25, 0.4375, 0.25, 0.4375, 0.2578, 0.4375, 0.2656, 0.4375, 0.2734, 0.4375, 0.2812, 0.4375, 0.2891, 0.4375, 0.2969, 0.5938, 0.2969, 0.5938, 0.3047, 0.5938, 0.3047, 0.5938, 0.2969, 0.5938, 0.2891, 0.5938, 0.2812, 0.5938, 0.2734, 0.5938, 0.2656, 0.5938, 0.2578, 0.5938, 0.2578, 0.5938, 0.2656, 0.5938, 0.2734, 0.5938, 0.2812, 0.5938, 0.2891, 0.4688, 0.2734, 0.4688, 0.2812, 0.4688, 0.2891, 0.4688, 0.2969, 0.4688, 0.3047, 0.4609, 0.3047, 0.4531, 0.3047, 0.4453, 0.3047, 0.4375, 0.3047, 0.4375, 0.2969, 0.4375, 0.2891, 0.4375, 0.2812, 0.4375, 0.2734, 0.4375, 0.2656, 0.4375, 0.2578, 0.4375, 0.25, 0.4453, 0.25, 0.4531, 0.25, 0.4609, 0.25, 0.4688, 0.25, 0.4766, 0.25, 0.4844, 0.25, 0.4922, 0.25, 0.5, 0.25, 0.5078, 0.25, 0.5156, 0.25, 0.5234, 0.25, 0.5312, 0.25, 0.5391, 0.25, 0.5469, 0.25, 0.5547, 0.25, 0.5625, 0.25, 0.5703, 0.25, 0.5781, 0.25, 0.5859, 0.25, 0.5938, 0.25, 0.6016, 0.25, 0.6094, 0.25, 0.6172, 0.25, 0.625, 0.25, 0.625, 0.2578, 0.625, 0.2656, 0.625, 0.2734, 0.625, 0.2812, 0.625, 0.2891, 0.625, 0.2969, 0.625, 0.3047, 0.6172, 0.3047, 0.6094, 0.3047, 0.6016, 0.3047, 0.5938, 0.3047, 0.5938, 0.2969, 0.5938, 0.2891, 0.5938, 0.2812, 0.5938, 0.2734, 0.5938, 0.2656, 0.5938, 0.2578, 0.5859, 0.2578, 0.5781, 0.2578, 0.5703, 0.2578, 0.5625, 0.2578, 0.5547, 0.2578, 0.5469, 0.2578, 0.5391, 0.2578, 0.5312, 0.2578, 0.5234, 0.2578, 0.5156, 0.2578, 0.5078, 0.2578, 0.5, 0.2578, 0.4922, 0.2578, 0.4844, 0.2578, 0.4766, 0.2578, 0.4688, 0.2578, 0.4688, 0.2656, 0.4688, 0.2812, 0.4688, 0.2734, 0.4688, 0.2656, 0.4688, 0.2578, 0.4688, 0.2578, 0.4688, 0.2656, 0.4688, 0.2734, 0.4688, 0.2812, 0.4688, 0.2891, 0.4688, 0.2969, 0.4688, 0.3047, 0.4688, 0.3047, 0.4688, 0.2969, 0.4688, 0.2891, 0.5859, 0.2578, 0.5938, 0.2578, 0.5938, 0.2578, 0.5859, 0.2578, 0.5781, 0.2578, 0.5703, 0.2578, 0.5625, 0.2578, 0.5547, 0.2578, 0.5469, 0.2578, 0.5391, 0.2578, 0.5312, 0.2578, 0.5234, 0.2578, 0.5156, 0.2578, 0.5078, 0.2578, 0.5, 0.2578, 0.4922, 0.2578, 0.4844, 0.2578, 0.4766, 0.2578, 0.4688, 0.2578, 0.4688, 0.2578, 0.4766, 0.2578, 0.4844, 0.2578, 0.4922, 0.2578, 0.5, 0.2578, 0.5078, 0.2578, 0.5156, 0.2578, 0.5234, 0.2578, 0.5312, 0.2578, 0.5391, 0.2578, 0.5469, 0.2578, 0.5547, 0.2578, 0.5625, 0.2578, 0.5703, 0.2578, 0.5781, 0.2578, 0.4922, 0.2578, 0.5, 0.2578, 0.5078, 0.2578, 0.5156, 0.2578, 0.5234, 0.2578, 0.5312, 0.2578, 0.5391, 0.2578, 0.5469, 0.2578, 0.5547, 0.2578, 0.5625, 0.2578, 0.5703, 0.2578, 0.5781, 0.2578, 0.5859, 0.2578, 0.5938, 0.2578, 0.5938, 0.2656, 0.5938, 0.2734, 0.5938, 0.2812, 0.5938, 0.2891, 0.5938, 0.2969, 0.5938, 0.3047, 0.5859, 0.3047, 0.5781, 0.3047, 0.5703, 0.3047, 0.5625, 0.3047, 0.5547, 0.3047, 0.5469, 0.3047, 0.5391, 0.3047, 0.5312, 0.3047, 0.5234, 0.3047, 0.5156, 0.3047, 0.5078, 0.3047, 0.5, 0.3047, 0.4922, 0.3047, 0.4844, 0.3047, 0.4766, 0.3047, 0.4688, 0.3047, 0.4688, 0.2969, 0.4688, 0.2891, 0.4688, 0.2812, 0.4688, 0.2734, 0.4688, 0.2656, 0.4688, 0.2578, 0.4766, 0.2578, 0.4844, 0.2578, 0.5547, 0.3047, 0.5469, 0.3047, 0.5391, 0.3047, 0.5312, 0.3047, 0.5234, 0.3047, 0.5156, 0.3047, 0.5078, 0.3047, 0.5, 0.3047, 0.4922, 0.3047, 0.4844, 0.3047, 0.4766, 0.3047, 0.4688, 0.3047, 0.4688, 0.3047, 0.4766, 0.3047, 0.4844, 0.3047, 0.4922, 0.3047, 0.5, 0.3047, 0.5078, 0.3047, 0.5156, 0.3047, 0.5234, 0.3047, 0.5312, 0.3047, 0.5391, 0.3047, 0.5469, 0.3047, 0.5547, 0.3047, 0.5625, 0.3047, 0.5703, 0.3047, 0.5781, 0.3047, 0.5859, 0.3047, 0.5938, 0.3047, 0.5938, 0.3047, 0.5859, 0.3047, 0.5781, 0.3047, 0.5703, 0.3047, 0.5625, 0.3047, 0.5, 0.3125, 0.5078, 0.3125, 0.5156, 0.3125, 0.5234, 0.3125, 0.5312, 0.3125, 0.5391, 0.3125, 0.5469, 0.3125, 0.5547, 0.3125, 0.5625, 0.3125, 0.5703, 0.3125, 0.5781, 0.3125, 0.5859, 0.3125, 0.5938, 0.3125, 0.6016, 0.3125, 0.6094, 0.3125, 0.6172, 0.3125, 0.625, 0.3125, 0.625, 0.3438, 0.625, 0.3516, 0.6172, 0.3516, 0.6094, 0.3516, 0.6016, 0.3516, 0.5938, 0.3516, 0.5859, 0.3516, 0.5781, 0.3516, 0.5703, 0.3516, 0.5625, 0.3516, 0.5547, 0.3516, 0.5469, 0.3516, 0.5391, 0.3516, 0.5312, 0.3516, 0.5234, 0.3516, 0.5156, 0.3516, 0.5078, 0.3516, 0.5, 0.3516, 0.4922, 0.3516, 0.4844, 0.3516, 0.4766, 0.3516, 0.4688, 0.3516, 0.4609, 0.3516, 0.4531, 0.3516, 0.4453, 0.3516, 0.4375, 0.3516, 0.4375, 0.3438, 0.4375, 0.3125, 0.4453, 0.3125, 0.4531, 0.3125, 0.4609, 0.3125, 0.4688, 0.3125, 0.4766, 0.3125, 0.4844, 0.3125, 0.4922, 0.3125, 0.6094, 0.4844, 0.625, 0.4844, 0.625, 0.5, 0.6094, 0.5, 0.5938, 0.5, 0.5781, 0.5, 0.5625, 0.5, 0.5469, 0.5, 0.5312, 0.5, 0.5156, 0.5, 0.5, 0.5, 0.4844, 0.5, 0.4688, 0.5, 0.4531, 0.5, 0.4375, 0.5, 0.4375, 0.4844, 0.4531, 0.4844, 0.4688, 0.4844, 0.4844, 0.4844, 0.5, 0.4844, 0.5156, 0.4844, 0.5312, 0.4844, 0.5469, 0.4844, 0.5625, 0.4844, 0.5781, 0.4844, 0.5938, 0.4844, 0.4688, 0.4844, 0.4688, 0.4688, 0.4688, 0.4531, 0.4688, 0.4375, 0.4688, 0.4219, 0.4688, 0.4062, 0.4688, 0.3906, 0.4688, 0.375, 0.4688, 0.3594, 0.4688, 0.3594, 0.4688, 0.375, 0.4688, 0.3906, 0.4688, 0.4062, 0.4688, 0.4219, 0.4688, 0.4375, 0.4688, 0.4531, 0.4688, 0.4688, 0.4688, 0.4844, 0.625, 0.875, 0.625, 1.0, 0.5, 1.0, 0.375, 1.0, 0.375, 0.875, 0.375, 0.75, 0.5, 0.75, 0.625, 0.75, 0.625, 0.625, 0.625, 0.75, 0.5, 0.75, 0.375, 0.75, 0.375, 0.625, 0.375, 0.5, 0.4062, 0.5, 0.4375, 0.5, 0.4688, 0.5, 0.5, 0.5, 0.5312, 0.5, 0.5625, 0.5, 0.5938, 0.5, 0.625, 0.5, 0.875, 0.625, 0.875, 0.75, 0.75, 0.75, 0.625, 0.75, 0.625, 0.625, 0.625, 0.5, 0.625, 0.5, 0.6406, 0.5, 0.6562, 0.5, 0.6719, 0.5, 0.6875, 0.5, 0.7031, 0.5, 0.7188, 0.5, 0.7344, 0.5, 0.75, 0.5, 0.7656, 0.5, 0.7734, 0.5, 0.7812, 0.5, 0.8125, 0.5, 0.8203, 0.5, 0.8281, 0.5, 0.8359, 0.5, 0.8438, 0.5, 0.8516, 0.5, 0.8594, 0.5, 0.8672, 0.5, 0.875, 0.5, 0.875, 0.5, 0.625, 0.125, 0.625, 0.25, 0.5938, 0.25, 0.5625, 0.25, 0.5312, 0.25, 0.5, 0.25, 0.4688, 0.25, 0.4375, 0.25, 0.4062, 0.25, 0.375, 0.25, 0.375, 0.125, 0.375, 0.0, 0.5, 0.0, 0.625, 0.0])
me_cube_001.materials.append(mat_vhs_player)
me_cube_001.materials.append(mat_material_001)
me_cube_001.use_remesh_preserve_volume = False
me_cube_001.use_remesh_preserve_attributes = False
me_cube_001.use_mirror_vertex_groups = False
me_cube_001.update()
me_cube_002 = bpy.data.meshes.new('Cube.002')
me_cube_002.from_pydata([(-1.0, -1.0, -1.0), (-1.0, -1.0, 1.0), (-1.0, 1.0, -1.0), (-1.0, 1.0, 1.0), (1.0, -1.0, -1.0), (1.0, -1.0, 1.0), (1.0, 1.0, -1.0), (1.0, 1.0, 1.0)], [], [(0, 1, 3, 2), (2, 3, 7, 6), (6, 7, 5, 4), (4, 5, 1, 0), (2, 6, 4, 0), (7, 3, 1, 5)])
_uv = me_cube_002.uv_layers.new(name='UVMap')
_uv.uv.foreach_set('vector', [0.375, 0.0, 0.625, 0.0, 0.625, 0.25, 0.375, 0.25, 0.375, 0.25, 0.625, 0.25, 0.625, 0.5, 0.375, 0.5, 0.375, 0.5, 0.625, 0.5, 0.625, 0.75, 0.375, 0.75, 0.375, 0.75, 0.625, 0.75, 0.625, 1.0, 0.375, 1.0, 0.125, 0.5, 0.375, 0.5, 0.375, 0.75, 0.125, 0.75, 0.625, 0.5, 0.875, 0.5, 0.875, 0.75, 0.625, 0.75])
me_cube_002.materials.append(mat_powerbutton)
me_cube_002.use_remesh_preserve_volume = False
me_cube_002.use_remesh_preserve_attributes = False
me_cube_002.use_mirror_vertex_groups = False
me_cube_002.update()
me_cube_003 = bpy.data.meshes.new('Cube.003')
me_cube_003.from_pydata([(-1.0, -1.0, -1.0), (-1.0, -1.0, 1.0), (-1.0, 1.0, -1.0), (-1.0, 1.0, 1.0), (1.0, -1.0, -1.0), (1.0, -1.0, 1.0), (1.0, 1.0, -1.0), (1.0, 1.0, 1.0)], [], [(0, 1, 3, 2), (2, 3, 7, 6), (6, 7, 5, 4), (4, 5, 1, 0), (2, 6, 4, 0), (7, 3, 1, 5)])
_uv = me_cube_003.uv_layers.new(name='UVMap')
_uv.uv.foreach_set('vector', [0.375, 0.0, 0.625, 0.0, 0.625, 0.25, 0.375, 0.25, 0.375, 0.25, 0.625, 0.25, 0.625, 0.5, 0.375, 0.5, 0.375, 0.5, 0.625, 0.5, 0.625, 0.75, 0.375, 0.75, 0.375, 0.75, 0.625, 0.75, 0.625, 1.0, 0.375, 1.0, 0.125, 0.5, 0.375, 0.5, 0.375, 0.75, 0.125, 0.75, 0.625, 0.5, 0.875, 0.5, 0.875, 0.75, 0.625, 0.75])
me_cube_003.materials.append(mat_material)
me_cube_003.use_remesh_preserve_volume = False
me_cube_003.use_remesh_preserve_attributes = False
me_cube_003.use_mirror_vertex_groups = False
me_cube_003.update()
me_cube_004 = bpy.data.meshes.new('Cube.004')
me_cube_004.from_pydata([(-1.0, -1.0, -1.0), (-1.0, -1.0, 1.0), (-1.0, 1.0, -1.0), (-1.0, 1.0, 1.0), (1.0, -1.0, -1.0), (1.0, -1.0, 1.0), (1.0, 1.0, -1.0), (1.0, 1.0, 1.0)], [], [(0, 1, 3, 2), (2, 3, 7, 6), (6, 7, 5, 4), (4, 5, 1, 0), (2, 6, 4, 0), (7, 3, 1, 5)])
_uv = me_cube_004.uv_layers.new(name='UVMap')
_uv.uv.foreach_set('vector', [0.375, 0.0, 0.625, 0.0, 0.625, 0.25, 0.375, 0.25, 0.375, 0.25, 0.625, 0.25, 0.625, 0.5, 0.375, 0.5, 0.375, 0.5, 0.625, 0.5, 0.625, 0.75, 0.375, 0.75, 0.375, 0.75, 0.625, 0.75, 0.625, 1.0, 0.375, 1.0, 0.125, 0.5, 0.375, 0.5, 0.375, 0.75, 0.125, 0.75, 0.625, 0.5, 0.875, 0.5, 0.875, 0.75, 0.625, 0.75])
me_cube_004.materials.append(mat_placeholder)
me_cube_004.use_remesh_preserve_volume = False
me_cube_004.use_remesh_preserve_attributes = False
me_cube_004.use_mirror_vertex_groups = False
me_cube_004.update()
me_cube_005 = bpy.data.meshes.new('Cube.005')
me_cube_005.from_pydata([(-0.065, -0.065, -0.065), (-0.065, -0.065, 0.065), (-0.065, 0.065, -0.065), (-0.065, 0.065, 0.065), (0.065, -0.065, -0.065), (0.065, -0.065, 0.065), (0.065, 0.065, -0.065), (0.065, 0.065, 0.065)], [], [(0, 1, 3, 2), (2, 3, 7, 6), (6, 7, 5, 4), (4, 5, 1, 0), (2, 6, 4, 0), (7, 3, 1, 5)])
_uv = me_cube_005.uv_layers.new(name='UVMap')
_uv.uv.foreach_set('vector', [0.375, 0.0, 0.625, 0.0, 0.625, 0.25, 0.375, 0.25, 0.375, 0.25, 0.625, 0.25, 0.625, 0.5, 0.375, 0.5, 0.375, 0.5, 0.625, 0.5, 0.625, 0.75, 0.375, 0.75, 0.375, 0.75, 0.625, 0.75, 0.625, 1.0, 0.375, 1.0, 0.125, 0.5, 0.375, 0.5, 0.375, 0.75, 0.125, 0.75, 0.625, 0.5, 0.875, 0.5, 0.875, 0.75, 0.625, 0.75])
me_cube_005.materials.append(mat_playbutton)
me_cube_005.use_remesh_preserve_volume = False
me_cube_005.use_remesh_preserve_attributes = False
me_cube_005.use_mirror_vertex_groups = False
me_cube_005.update()
me_cube_006 = bpy.data.meshes.new('Cube.006')
me_cube_006.from_pydata([(-0.065, -0.065, -0.065), (-0.065, -0.065, 0.065), (-0.065, 0.065, -0.065), (-0.065, 0.065, 0.065), (0.065, -0.065, -0.065), (0.065, -0.065, 0.065), (0.065, 0.065, -0.065), (0.065, 0.065, 0.065)], [], [(0, 1, 3, 2), (2, 3, 7, 6), (6, 7, 5, 4), (4, 5, 1, 0), (2, 6, 4, 0), (7, 3, 1, 5)])
_uv = me_cube_006.uv_layers.new(name='UVMap')
_uv.uv.foreach_set('vector', [0.375, 0.0, 0.625, 0.0, 0.625, 0.25, 0.375, 0.25, 0.375, 0.25, 0.625, 0.25, 0.625, 0.5, 0.375, 0.5, 0.375, 0.5, 0.625, 0.5, 0.625, 0.75, 0.375, 0.75, 0.375, 0.75, 0.625, 0.75, 0.625, 1.0, 0.375, 1.0, 0.125, 0.5, 0.375, 0.5, 0.375, 0.75, 0.125, 0.75, 0.625, 0.5, 0.875, 0.5, 0.875, 0.75, 0.625, 0.75])
me_cube_006.materials.append(mat_stopbutton)
me_cube_006.use_remesh_preserve_volume = False
me_cube_006.use_remesh_preserve_attributes = False
me_cube_006.use_mirror_vertex_groups = False
me_cube_006.update()
me_cube_007 = bpy.data.meshes.new('Cube.007')
me_cube_007.from_pydata([(-0.065, -0.065, -0.065), (-0.065, -0.065, 0.065), (-0.065, 0.065, -0.065), (-0.065, 0.065, 0.065), (0.065, -0.065, -0.065), (0.065, -0.065, 0.065), (0.065, 0.065, -0.065), (0.065, 0.065, 0.065)], [], [(0, 1, 3, 2), (2, 3, 7, 6), (6, 7, 5, 4), (4, 5, 1, 0), (2, 6, 4, 0), (7, 3, 1, 5)])
_uv = me_cube_007.uv_layers.new(name='UVMap')
_uv.uv.foreach_set('vector', [0.375, 0.0, 0.625, 0.0, 0.625, 0.25, 0.375, 0.25, 0.375, 0.25, 0.625, 0.25, 0.625, 0.5, 0.375, 0.5, 0.375, 0.5, 0.625, 0.5, 0.625, 0.75, 0.375, 0.75, 0.375, 0.75, 0.625, 0.75, 0.625, 1.0, 0.375, 1.0, 0.125, 0.5, 0.375, 0.5, 0.375, 0.75, 0.125, 0.75, 0.625, 0.5, 0.875, 0.5, 0.875, 0.75, 0.625, 0.75])
me_cube_007.materials.append(mat_ejectbutton)
me_cube_007.use_remesh_preserve_volume = False
me_cube_007.use_remesh_preserve_attributes = False
me_cube_007.use_mirror_vertex_groups = False
me_cube_007.update()
me_cube_008 = bpy.data.meshes.new('Cube.008')
me_cube_008.from_pydata([(-0.065, -0.065, -0.065), (-0.065, -0.065, 0.065), (-0.065, 0.065, -0.065), (-0.065, 0.065, 0.065), (0.065, -0.065, -0.065), (0.065, -0.065, 0.065), (0.065, 0.065, -0.065), (0.065, 0.065, 0.065)], [], [(0, 1, 3, 2), (2, 3, 7, 6), (6, 7, 5, 4), (4, 5, 1, 0), (2, 6, 4, 0), (7, 3, 1, 5)])
_uv = me_cube_008.uv_layers.new(name='UVMap')
_uv.uv.foreach_set('vector', [0.375, 0.0, 0.625, 0.0, 0.625, 0.25, 0.375, 0.25, 0.375, 0.25, 0.625, 0.25, 0.625, 0.5, 0.375, 0.5, 0.375, 0.5, 0.625, 0.5, 0.625, 0.75, 0.375, 0.75, 0.375, 0.75, 0.625, 0.75, 0.625, 1.0, 0.375, 1.0, 0.125, 0.5, 0.375, 0.5, 0.375, 0.75, 0.125, 0.75, 0.625, 0.5, 0.875, 0.5, 0.875, 0.75, 0.625, 0.75])
me_cube_008.materials.append(mat_playbutton_001)
me_cube_008.use_remesh_preserve_volume = False
me_cube_008.use_remesh_preserve_attributes = False
me_cube_008.use_mirror_vertex_groups = False
me_cube_008.update()
me_cube_009 = bpy.data.meshes.new('Cube.009')
me_cube_009.from_pydata([(-0.065, -0.065, -0.065), (-0.065, -0.065, 0.065), (-0.065, 0.065, -0.065), (-0.065, 0.065, 0.065), (0.065, -0.065, -0.065), (0.065, -0.065, 0.065), (0.065, 0.065, -0.065), (0.065, 0.065, 0.065)], [], [(0, 1, 3, 2), (2, 3, 7, 6), (6, 7, 5, 4), (4, 5, 1, 0), (2, 6, 4, 0), (7, 3, 1, 5)])
_uv = me_cube_009.uv_layers.new(name='UVMap')
_uv.uv.foreach_set('vector', [0.375, 0.0, 0.625, 0.0, 0.625, 0.25, 0.375, 0.25, 0.375, 0.25, 0.625, 0.25, 0.625, 0.5, 0.375, 0.5, 0.375, 0.5, 0.625, 0.5, 0.625, 0.75, 0.375, 0.75, 0.375, 0.75, 0.625, 0.75, 0.625, 1.0, 0.375, 1.0, 0.125, 0.5, 0.375, 0.5, 0.375, 0.75, 0.125, 0.75, 0.625, 0.5, 0.875, 0.5, 0.875, 0.75, 0.625, 0.75])
me_cube_009.materials.append(mat_playbutton_002)
me_cube_009.use_remesh_preserve_volume = False
me_cube_009.use_remesh_preserve_attributes = False
me_cube_009.use_mirror_vertex_groups = False
me_cube_009.update()
me_cylinder = bpy.data.meshes.new('Cylinder')
me_cylinder.from_pydata([(0.0, 5.0, -5.0), (0.0, 5.0, 5.0), (1.913, 4.619, -5.0), (1.913, 4.619, 5.0), (3.536, 3.536, -5.0), (3.536, 3.536, 5.0), (4.619, 1.913, -5.0), (4.619, 1.913, 5.0), (5.0, -2.186e-07, -5.0), (5.0, -2.186e-07, 5.0), (4.619, -1.913, -5.0), (4.619, -1.913, 5.0), (3.536, -3.536, -5.0), (3.536, -3.536, 5.0), (1.913, -4.619, -5.0), (1.913, -4.619, 5.0), (7.55e-07, -5.0, -5.0), (7.55e-07, -5.0, 5.0), (-1.913, -4.619, -5.0), (-1.913, -4.619, 5.0), (-3.536, -3.536, -5.0), (-3.536, -3.536, 5.0), (-4.619, -1.913, -5.0), (-4.619, -1.913, 5.0), (-5.0, 5.962e-08, -5.0), (-5.0, 5.962e-08, 5.0), (-4.619, 1.913, -5.0), (-4.619, 1.913, 5.0), (-3.536, 3.536, -5.0), (-3.536, 3.536, 5.0), (-1.913, 4.619, -5.0), (-1.913, 4.619, 5.0)], [], [(0, 2, 3, 1), (2, 4, 5, 3), (4, 6, 7, 5), (6, 8, 9, 7), (8, 10, 11, 9), (10, 12, 13, 11), (12, 14, 15, 13), (14, 16, 17, 15), (16, 18, 19, 17), (18, 20, 21, 19), (20, 22, 23, 21), (22, 24, 25, 23), (24, 26, 27, 25), (26, 28, 29, 27), (3, 5, 7, 9, 11, 13, 15, 17, 19, 21, 23, 25, 27, 29, 31, 1), (28, 30, 31, 29), (30, 0, 1, 31), (0, 30, 28, 26, 24, 22, 20, 18, 16, 14, 12, 10, 8, 6, 4, 2)])
me_cylinder.polygons.foreach_set('material_index', [1, 0, 1, 0, 1, 0, 1, 0, 1, 0, 1, 0, 1, 0, 2, 1, 0, 3])
_uv = me_cylinder.uv_layers.new(name='UVMap')
_uv.uv.foreach_set('vector', [1.0, 0.5, 0.9375, 0.5, 0.9375, 1.0, 1.0, 1.0, 0.9375, 0.5, 0.875, 0.5, 0.875, 1.0, 0.9375, 1.0, 0.875, 0.5, 0.8125, 0.5, 0.8125, 1.0, 0.875, 1.0, 0.8125, 0.5, 0.75, 0.5, 0.75, 1.0, 0.8125, 1.0, 0.75, 0.5, 0.6875, 0.5, 0.6875, 1.0, 0.75, 1.0, 0.6875, 0.5, 0.625, 0.5, 0.625, 1.0, 0.6875, 1.0, 0.625, 0.5, 0.5625, 0.5, 0.5625, 1.0, 0.625, 1.0, 0.5625, 0.5, 0.5, 0.5, 0.5, 1.0, 0.5625, 1.0, 0.5, 0.5, 0.4375, 0.5, 0.4375, 1.0, 0.5, 1.0, 0.4375, 0.5, 0.375, 0.5, 0.375, 1.0, 0.4375, 1.0, 0.375, 0.5, 0.3125, 0.5, 0.3125, 1.0, 0.375, 1.0, 0.3125, 0.5, 0.25, 0.5, 0.25, 1.0, 0.3125, 1.0, 0.25, 0.5, 0.1875, 0.5, 0.1875, 1.0, 0.25, 1.0, 0.1875, 0.5, 0.125, 0.5, 0.125, 1.0, 0.1875, 1.0, 0.3418, 0.4717, 0.4197, 0.4197, 0.4717, 0.3418, 0.49, 0.25, 0.4717, 0.1582, 0.4197, 0.08029, 0.3418, 0.02827, 0.25, 0.01, 0.1582, 0.02827, 0.08029, 0.08029, 0.02827, 0.1582, 0.01, 0.25, 0.02827, 0.3418, 0.08029, 0.4197, 0.1582, 0.4717, 0.25, 0.49, 0.125, 0.5, 0.0625, 0.5, 0.0625, 1.0, 0.125, 1.0, 0.0625, 0.5, 0.0, 0.5, 0.0, 1.0, 0.0625, 1.0, 0.75, 0.49, 0.6582, 0.4717, 0.5803, 0.4197, 0.5283, 0.3418, 0.51, 0.25, 0.5283, 0.1582, 0.5803, 0.08029, 0.6582, 0.02827, 0.75, 0.01, 0.8418, 0.02827, 0.9197, 0.08029, 0.9717, 0.1582, 0.99, 0.25, 0.9717, 0.3418, 0.9197, 0.4197, 0.8418, 0.4717])
me_cylinder.materials.append(mat_test)
me_cylinder.materials.append(mat_test2)
me_cylinder.materials.append(mat_test3)
me_cylinder.materials.append(mat_test4)
me_cylinder.use_remesh_preserve_volume = False
me_cylinder.use_remesh_preserve_attributes = False
me_cylinder.use_mirror_vertex_groups = False
me_cylinder.update()

# ---- objects
ob_monitor = bpy.data.objects.new('monitor', me_cube)
ob_vhsplayer = bpy.data.objects.new('vhsplayer', me_cube_001)
ob_powerbutton = bpy.data.objects.new('powerbutton', me_cube_002)
ob_video_ashes = bpy.data.objects.new('video-ashes', me_cube_003)
ob_vhs_enter = bpy.data.objects.new('vhs_enter', me_cube_004)
ob_playbutton = bpy.data.objects.new('playbutton', me_cube_005)
ob_stopbutton = bpy.data.objects.new('stopbutton', me_cube_006)
ob_ejectbutton = bpy.data.objects.new('ejectbutton', me_cube_007)
ob_forwardbutton = bpy.data.objects.new('forwardbutton', me_cube_008)
ob_rewindbutton = bpy.data.objects.new('rewindbutton', me_cube_009)
ob_cube = bpy.data.objects.new('Cube', me_cylinder)
ob_light = bpy.data.objects.new('Light', light_light)
ob_camera = bpy.data.objects.new('Camera', cam_camera)

# ---- transforms, parenting, visibility, modifiers, constraints
ob_monitor.location = (0.0, 0.0, 1.4)
ob_monitor.lineart.crease_threshold = 0.0
ob_vhsplayer.location = (0.0, 0.2, 0.2)
ob_vhsplayer.scale = (1.0, 0.8, 0.2)
ob_vhsplayer.lineart.crease_threshold = 0.0
ob_powerbutton.location = (-0.9025, 0.9172, 0.474)
ob_powerbutton.scale = (0.03388, 0.1, 0.03917)
ob_powerbutton.lineart.crease_threshold = 0.0
ob_video_ashes.location = (-1.605, 1.0, 0.234)
ob_video_ashes.scale = (0.5, 0.3, 0.077)
ob_video_ashes.lineart.crease_threshold = 0.0
ob_vhs_enter.location = (0.3729, 1.0, 0.2562)
ob_vhs_enter.scale = (0.5, 0.3, 0.077)
ob_vhs_enter.lineart.crease_threshold = 0.0
ob_playbutton.location = (-0.8213, 0.9652, 0.2907)
ob_playbutton.scale = (1.703, 1.0, -0.7711)
ob_playbutton.lineart.crease_threshold = 0.0
ob_stopbutton.location = (-0.6381, 0.9652, 0.2907)
ob_stopbutton.scale = (1.087, 1.0, -0.7711)
ob_stopbutton.lineart.crease_threshold = 0.0
ob_ejectbutton.location = (0.9274, 1.0, 0.1351)
ob_ejectbutton.scale = (0.575, 1.0, -0.2776)
ob_ejectbutton.lineart.crease_threshold = 0.0
ob_forwardbutton.location = (-0.8341, 0.9652, 0.1955)
ob_forwardbutton.scale = (1.481, 1.0, -0.6006)
ob_forwardbutton.lineart.crease_threshold = 0.0
ob_rewindbutton.location = (-0.6491, 0.9652, 0.1955)
ob_rewindbutton.scale = (1.28, 1.0, -0.6006)
ob_rewindbutton.lineart.crease_threshold = 0.0
ob_cube.location = (0.0, 0.0, 0.0)
ob_cube.rotation_euler = (1.571, 0.0, 0.0)
ob_cube.lineart.crease_threshold = 0.0
ob_light.location = (-0.3395, 1.561, 0.4879)
ob_light.rotation_euler = (0.9596, 0.6711, 2.541)
ob_light.lock_rotations_4d = False
ob_light.empty_display_type = 'ARROWS'
ob_light.color = (0.0, 0.0, 0.0, 0.0)
ob_light.lineart.crease_threshold = 0.0
ob_camera.location = (7.359, -6.926, 4.958)
ob_camera.rotation_euler = (1.109, 0.0, 0.8149)
ob_camera.lock_rotations_4d = False
ob_camera.empty_display_type = 'ARROWS'
ob_camera.color = (0.0, 0.0, 0.0, 0.0)
ob_camera.display_type = 'WIRE'
ob_camera.lineart.crease_threshold = 0.0

# ---- collection membership
scene.collection.objects.link(ob_monitor)
scene.collection.objects.link(ob_vhsplayer)
scene.collection.objects.link(ob_powerbutton)
scene.collection.objects.link(ob_video_ashes)
scene.collection.objects.link(ob_vhs_enter)
scene.collection.objects.link(ob_playbutton)
scene.collection.objects.link(ob_stopbutton)
scene.collection.objects.link(ob_ejectbutton)
scene.collection.objects.link(ob_forwardbutton)
scene.collection.objects.link(ob_rewindbutton)
scene.collection.objects.link(ob_cube)
col_collection.objects.link(ob_light)
col_collection.objects.link(ob_camera)

# ---- scene / render settings (as saved in the file)
scene.camera = ob_camera
scene.frame_start = 1; scene.frame_end = 250; scene.frame_set(0)
scene.render.engine = 'BLENDER_EEVEE_NEXT'
scene.cycles.use_denoising = False
scene.cycles.samples = 128
scene.cycles.sampling_pattern = 'TABULATED_SOBOL'
scene.cycles.use_adaptive_sampling = False
scene.cycles.use_light_tree = False
scene.view_settings.view_transform = 'Filmic'
bpy.context.view_layer.update()
